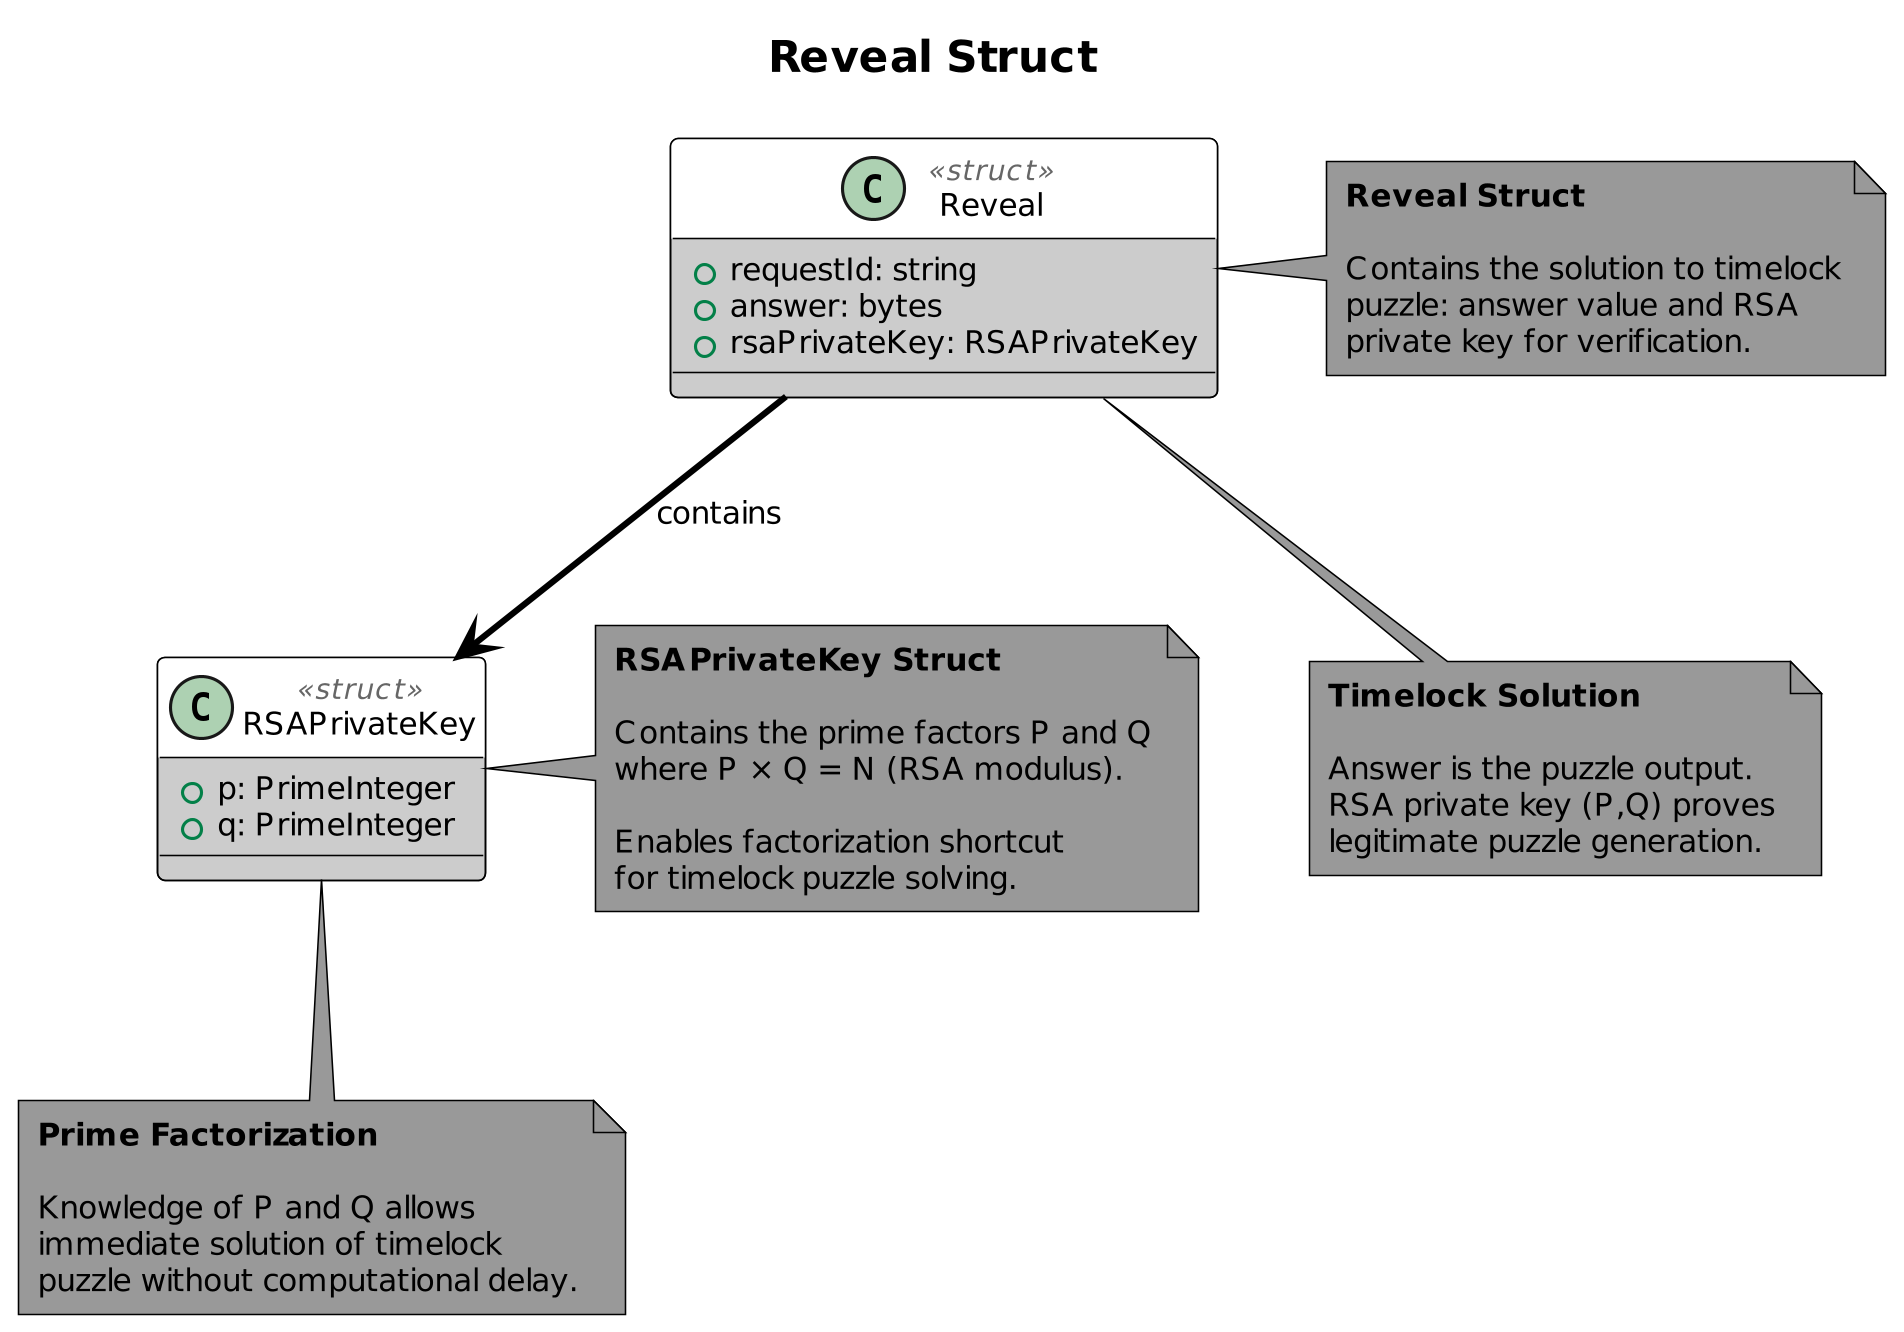

The diagram above was rendered by PlantUML. Its source (embedded in the PNG):
@startuml Reveal
!include ../../style.puml
!include ./RSAPrivateKey.puml

title Reveal Struct

class Reveal <<struct>> {
    + requestId: string
    + answer: bytes
    + rsaPrivateKey: RSAPrivateKey
}

Reveal --> RSAPrivateKey : contains

note right of Reveal
  **Reveal Struct**
  
  Contains the solution to timelock
  puzzle: answer value and RSA
  private key for verification.
end note

note bottom of Reveal
  **Timelock Solution**
  
  Answer is the puzzle output.
  RSA private key (P,Q) proves
  legitimate puzzle generation.
end note

@enduml